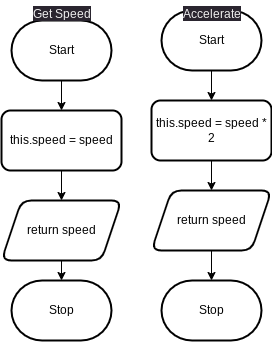

The diagram above was exported from draw.io. Its source (the exported page's mxGraphModel, read from the mxfile embedded in the PNG):
<mxGraphModel dx="1086" dy="320" grid="1" gridSize="10" guides="1" tooltips="1" connect="1" arrows="1" fold="1" page="1" pageScale="1" pageWidth="827" pageHeight="1169" math="0" shadow="0">
  <root>
    <mxCell id="0" />
    <mxCell id="1" parent="0" />
    <mxCell id="4" value="" style="edgeStyle=none;html=1;" edge="1" parent="1" source="2" target="3">
      <mxGeometry relative="1" as="geometry" />
    </mxCell>
    <mxCell id="2" value="Start" style="strokeWidth=2;html=1;shape=mxgraph.flowchart.terminator;whiteSpace=wrap;" vertex="1" parent="1">
      <mxGeometry x="40" y="20" width="100" height="60" as="geometry" />
    </mxCell>
    <mxCell id="6" value="" style="edgeStyle=none;html=1;" edge="1" parent="1" source="3" target="5">
      <mxGeometry relative="1" as="geometry" />
    </mxCell>
    <mxCell id="3" value="this.speed = speed" style="rounded=1;whiteSpace=wrap;html=1;strokeWidth=2;" vertex="1" parent="1">
      <mxGeometry x="30" y="110" width="120" height="60" as="geometry" />
    </mxCell>
    <mxCell id="8" value="" style="edgeStyle=none;html=1;" edge="1" parent="1" source="5" target="7">
      <mxGeometry relative="1" as="geometry" />
    </mxCell>
    <mxCell id="5" value="return speed" style="shape=parallelogram;perimeter=parallelogramPerimeter;whiteSpace=wrap;html=1;fixedSize=1;rounded=1;strokeWidth=2;" vertex="1" parent="1">
      <mxGeometry x="30" y="200" width="120" height="60" as="geometry" />
    </mxCell>
    <mxCell id="7" value="Stop" style="strokeWidth=2;html=1;shape=mxgraph.flowchart.terminator;whiteSpace=wrap;" vertex="1" parent="1">
      <mxGeometry x="40" y="280" width="100" height="60" as="geometry" />
    </mxCell>
    <mxCell id="9" value="&lt;span style=&quot;color: rgb(240, 240, 240); font-family: Helvetica; font-size: 12px; font-style: normal; font-variant-ligatures: normal; font-variant-caps: normal; font-weight: 400; letter-spacing: normal; orphans: 2; text-align: center; text-indent: 0px; text-transform: none; widows: 2; word-spacing: 0px; -webkit-text-stroke-width: 0px; background-color: rgb(42, 37, 47); text-decoration-thickness: initial; text-decoration-style: initial; text-decoration-color: initial; float: none; display: inline !important;&quot;&gt;Get Speed&lt;/span&gt;" style="text;whiteSpace=wrap;html=1;" vertex="1" parent="1">
      <mxGeometry x="60" width="60" height="10" as="geometry" />
    </mxCell>
    <mxCell id="18" value="" style="edgeStyle=none;html=1;" edge="1" parent="1" source="10" target="17">
      <mxGeometry relative="1" as="geometry" />
    </mxCell>
    <mxCell id="10" value="Start" style="strokeWidth=2;html=1;shape=mxgraph.flowchart.terminator;whiteSpace=wrap;" vertex="1" parent="1">
      <mxGeometry x="190" y="10" width="100" height="60" as="geometry" />
    </mxCell>
    <mxCell id="12" value="&lt;span style=&quot;color: rgb(240, 240, 240); font-family: Helvetica; font-size: 12px; font-style: normal; font-variant-ligatures: normal; font-variant-caps: normal; font-weight: 400; letter-spacing: normal; orphans: 2; text-align: center; text-indent: 0px; text-transform: none; widows: 2; word-spacing: 0px; -webkit-text-stroke-width: 0px; background-color: rgb(42, 37, 47); text-decoration-thickness: initial; text-decoration-style: initial; text-decoration-color: initial; float: none; display: inline !important;&quot;&gt;Accelerate&lt;/span&gt;" style="text;whiteSpace=wrap;html=1;" vertex="1" parent="1">
      <mxGeometry x="210" width="60" height="10" as="geometry" />
    </mxCell>
    <mxCell id="20" value="" style="edgeStyle=none;html=1;" edge="1" parent="1" source="17" target="19">
      <mxGeometry relative="1" as="geometry" />
    </mxCell>
    <mxCell id="17" value="this.speed = speed * 2" style="rounded=1;whiteSpace=wrap;html=1;strokeWidth=2;" vertex="1" parent="1">
      <mxGeometry x="180" y="100" width="120" height="60" as="geometry" />
    </mxCell>
    <mxCell id="22" value="" style="edgeStyle=none;html=1;" edge="1" parent="1" source="19" target="21">
      <mxGeometry relative="1" as="geometry" />
    </mxCell>
    <mxCell id="19" value="return speed" style="shape=parallelogram;perimeter=parallelogramPerimeter;whiteSpace=wrap;html=1;fixedSize=1;rounded=1;strokeWidth=2;" vertex="1" parent="1">
      <mxGeometry x="180" y="190" width="120" height="60" as="geometry" />
    </mxCell>
    <mxCell id="21" value="Stop" style="strokeWidth=2;html=1;shape=mxgraph.flowchart.terminator;whiteSpace=wrap;" vertex="1" parent="1">
      <mxGeometry x="190" y="280" width="100" height="60" as="geometry" />
    </mxCell>
  </root>
</mxGraphModel>